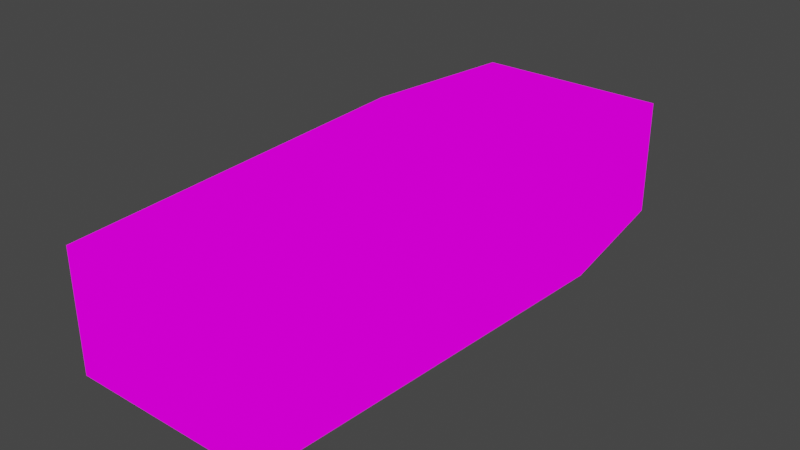 # Source: coffin.blend  (saved by Blender 2.83.19; exported with 4.5.12 LTS)
import bpy
from mathutils import Matrix  # noqa: F401  (used for matrix-valued properties, if any)

bpy.ops.wm.read_factory_settings(use_empty=True)
scene = bpy.context.scene
scene.name = 'Scene'

# ---- collections
col_collection = bpy.data.collections.new('Collection'); scene.collection.children.link(col_collection)

# ---- images (referenced by path relative to the original .blend; pixels are not part of the script)
import os
ASSET_DIR = os.environ.get("B2B_ASSET_DIR", "")  # directory of the original .blend (textures are referenced by path, not embedded)
HERE = os.path.dirname(os.path.abspath(__file__))  # packed textures are extracted next to this script under _unpacked/

def load_image(name, relpath, width, height, colorspace="sRGB"):
    """Load a texture the original file referenced (path relative to the .blend, or extracted next to this script)."""
    p = next((c for c in (os.path.join(HERE, relpath), os.path.join(ASSET_DIR, relpath)) if relpath and os.path.exists(c)), "")
    if p:
        img = bpy.data.images.load(p, check_existing=True)
        img.name = name
    else:  # same state as the original file: an image datablock whose file is absent (Cycles renders it pink)
        img = bpy.data.images.new(name, width, height)
        img.source = "FILE"
        img.filepath = "//" + (relpath or name)
    img.colorspace_settings.name = colorspace
    return img
img_coffin_png = load_image('coffin.png', 'coffin.png', 1024, 1024, 'sRGB')

# ---- materials (node trees are filled in below, after node groups)
mat_coffin = bpy.data.materials.new('coffin')
mat_coffin.alpha_threshold = 0.0
mat_coffin.use_transparent_shadow = False
mat_coffin.line_color = (0.0, 0.0, 0.0, 1.0)

# ---- material node trees
mat_coffin.use_nodes = True; mat_coffin.node_tree.nodes.clear()
_N = mat_coffin.node_tree.nodes; _L = mat_coffin.node_tree.links
n0 = _N.new('ShaderNodeOutputMaterial'); n0.name = 'Material Output'; n0.location = (300, 300)
n1 = _N.new('ShaderNodeEmission'); n1.name = 'Emission'; n1.location = (10, 300)
n2 = _N.new('ShaderNodeTexImage'); n2.name = 'Image Texture'; n2.location = (-280, 280)
n2.image = img_coffin_png
n2.interpolation = 'Closest'
_L.new(n1.outputs[0], n0.inputs[0])
_L.new(n2.outputs[0], n1.inputs[0])
n0.is_active_output = True

# ---- world
world_world = bpy.data.worlds.new('World'); scene.world = world_world
world_world.use_nodes = True; world_world.node_tree.nodes.clear()
_N = world_world.node_tree.nodes; _L = world_world.node_tree.links
n0 = _N.new('ShaderNodeOutputWorld'); n0.name = 'World Output'; n0.location = (300, 300)
n1 = _N.new('ShaderNodeBackground'); n1.name = 'Background'; n1.location = (10, 300)
n1.inputs[0].default_value = (0.05088, 0.05088, 0.05088, 1.0)
_L.new(n1.outputs[0], n0.inputs[0])
n0.is_active_output = True
world_world.color = (0.05088, 0.05088, 0.05088)
world_world.use_sun_shadow = False
world_world.sun_shadow_jitter_overblur = 0.0

# ---- meshes
me_cube = bpy.data.meshes.new('Cube')
me_cube.from_pydata([(0.3548, 1.0, 0.43), (0.3548, 1.0, 0.0), (0.3548, -1.0, 0.43), (0.3548, -1.0, 0.0), (-0.3548, 1.0, 0.43), (-0.3548, 1.0, 0.0), (-0.3548, -1.0, 0.43), (-0.3548, -1.0, 0.0), (-0.4416, 0.4231, 0.002185), (0.4416, 0.4231, 0.4279), (-0.4416, 0.4231, 0.4279), (0.4416, 0.4231, 0.002185), (0.4416, 0.4231, 0.4279), (0.4416, 0.4231, 0.002185)], [], [(12, 10, 6, 2), (3, 2, 6, 7), (8, 10, 4, 5), (8, 11, 3, 7), (11, 12, 2, 3), (5, 4, 0, 1), (1, 0, 9, 13), (5, 1, 13, 8), (7, 6, 10, 8), (0, 4, 10, 9)])
_uv = me_cube.uv_layers.new(name='UVMap')
_uv.uv.foreach_set('vector', [0.3856, 0.6608, 0.3856, 0.8382, 0.06054, 0.8382, 0.06054, 0.6608, 0.04042, 1.119, 0.04042, -0.0506, 0.2403, -0.0506, 0.2403, 1.119, 0.2853, 1.114, 0.2853, -0.05242, 1.297, -0.05242, 1.297, 1.114, 0.2537, 0.9283, 0.2537, 0.6467, 0.7696, 0.6467, 0.7696, 0.9283, -0.9545, 1.166, -0.9545, -0.04183, 1.258, -0.04183, 1.258, 1.166, 0.03644, 1.164, 0.03644, -0.02889, 0.2927, -0.02889, 0.2927, 1.164, -1.852, 1.166, -1.852, -0.04183, -0.9545, -0.04183, -0.9545, 1.166, 0.0445, 0.9283, 0.0445, 0.6467, 0.2537, 0.6467, 0.2537, 0.9283, -2.21, 1.114, -2.21, -0.05242, 0.2853, -0.05242, 0.2853, 1.114, 0.5174, 0.6608, 0.5174, 0.8382, 0.3856, 0.8382, 0.3856, 0.6608])
me_cube.materials.append(mat_coffin)
me_cube.use_remesh_preserve_volume = False
me_cube.use_remesh_preserve_attributes = False
me_cube.use_mirror_vertex_groups = False
me_cube.update()

# ---- objects
ob_cube = bpy.data.objects.new('Cube', me_cube)

# ---- transforms, parenting, visibility, modifiers, constraints
ob_cube.location = (0.0, 0.0, 0.0)
ob_cube.lock_rotations_4d = False
ob_cube.empty_display_type = 'ARROWS'
ob_cube.lineart.crease_threshold = 0.0

# ---- collection membership
col_collection.objects.link(ob_cube)

# ---- scene / render settings (as saved in the file)
scene.frame_start = 1; scene.frame_end = 250; scene.frame_set(2)
scene.render.engine = 'BLENDER_EEVEE_NEXT'
scene.cycles.use_denoising = False
scene.cycles.samples = 128
scene.cycles.sampling_pattern = 'TABULATED_SOBOL'
scene.cycles.use_adaptive_sampling = False
scene.cycles.use_light_tree = False
scene.view_settings.view_transform = 'Filmic'
bpy.context.view_layer.update()

# ---- added for rendering (the .blend has no active camera): camera
cam_auto = bpy.data.cameras.new('AutoCamera')
cam_auto.lens = 50.0
cam_auto.sensor_width = 36.0
cam_auto.clip_end = 1000.0
ob_auto_camera = bpy.data.objects.new('AutoCamera', cam_auto)
scene.collection.objects.link(ob_auto_camera)
ob_auto_camera.location = (2.06162, -2.47395, 1.86432)
ob_auto_camera.rotation_euler = (1.09748, -7.21219e-08, 0.694738)
scene.camera = ob_auto_camera
bpy.context.view_layer.update()
